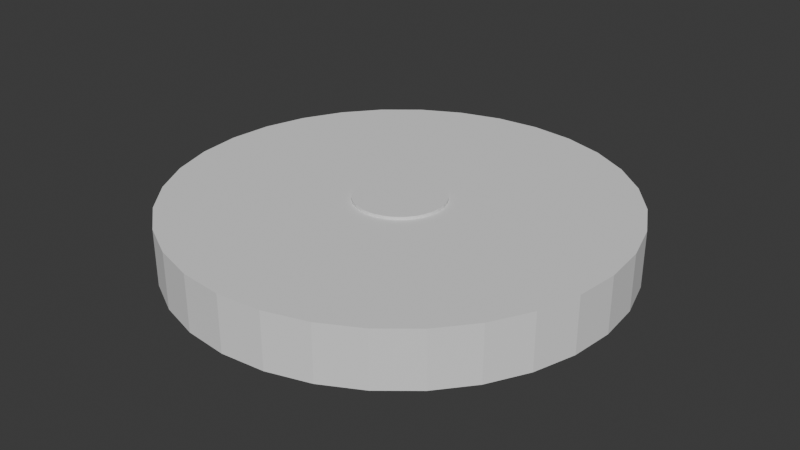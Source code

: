 # Source: parent.blend  (saved by Blender 4.4.32; exported with 4.5.12 LTS)
import bpy
from mathutils import Matrix  # noqa: F401  (used for matrix-valued properties, if any)

bpy.ops.wm.read_factory_settings(use_empty=True)
scene = bpy.context.scene
scene.name = 'Scene'

# ---- collections
col_collection = bpy.data.collections.new('Collection'); scene.collection.children.link(col_collection)

# ---- world
world_world = bpy.data.worlds.new('World'); scene.world = world_world
world_world.use_nodes = True; world_world.node_tree.nodes.clear()
_N = world_world.node_tree.nodes; _L = world_world.node_tree.links
n0 = _N.new('ShaderNodeOutputWorld'); n0.name = 'World Output'; n0.location = (300, 300)
n1 = _N.new('ShaderNodeBackground'); n1.name = 'Background'; n1.location = (10, 300)
n1.inputs[0].default_value = (0.05088, 0.05088, 0.05088, 1.0)
_L.new(n1.outputs[0], n0.inputs[0])
n0.is_active_output = True
world_world.color = (0.05088, 0.05088, 0.05088)
world_world.use_sun_shadow = False
world_world.sun_shadow_jitter_overblur = 0.0

# ---- meshes
me_cylinder_146 = bpy.data.meshes.new('Cylinder.146')
me_cylinder_146.from_pydata([(0.0, 1.0, -0.125), (0.0, 1.0, 0.125), (0.1951, 0.9808, -0.125), (0.1951, 0.9808, 0.125), (0.3827, 0.9239, -0.125), (0.3827, 0.9239, 0.125), (0.5556, 0.8315, -0.125), (0.5556, 0.8315, 0.125), (0.7071, 0.7071, -0.125), (0.7071, 0.7071, 0.125), (0.8315, 0.5556, -0.125), (0.8315, 0.5556, 0.125), (0.9239, 0.3827, -0.125), (0.9239, 0.3827, 0.125), (0.9808, 0.1951, -0.125), (0.9808, 0.1951, 0.125), (1.0, 0.0, -0.125), (1.0, 0.0, 0.125), (0.9808, -0.1951, -0.125), (0.9808, -0.1951, 0.125), (0.9239, -0.3827, -0.125), (0.9239, -0.3827, 0.125), (0.8315, -0.5556, -0.125), (0.8315, -0.5556, 0.125), (0.7071, -0.7071, -0.125), (0.7071, -0.7071, 0.125), (0.5556, -0.8315, -0.125), (0.5556, -0.8315, 0.125), (0.3827, -0.9239, -0.125), (0.3827, -0.9239, 0.125), (0.1951, -0.9808, -0.125), (0.1951, -0.9808, 0.125), (0.0, -1.0, -0.125), (0.0, -1.0, 0.125), (-0.1951, -0.9808, -0.125), (-0.1951, -0.9808, 0.125), (-0.3827, -0.9239, -0.125), (-0.3827, -0.9239, 0.125), (-0.5556, -0.8315, -0.125), (-0.5556, -0.8315, 0.125), (-0.7071, -0.7071, -0.125), (-0.7071, -0.7071, 0.125), (-0.8315, -0.5556, -0.125), (-0.8315, -0.5556, 0.125), (-0.9239, -0.3827, -0.125), (-0.9239, -0.3827, 0.125), (-0.9808, -0.1951, -0.125), (-0.9808, -0.1951, 0.125), (-1.0, 0.0, -0.125), (-1.0, 0.0, 0.125), (-0.9808, 0.1951, -0.125), (-0.9808, 0.1951, 0.125), (-0.9239, 0.3827, -0.125), (-0.9239, 0.3827, 0.125), (-0.8315, 0.5556, -0.125), (-0.8315, 0.5556, 0.125), (-0.7071, 0.7071, -0.125), (-0.7071, 0.7071, 0.125), (-0.5556, 0.8315, -0.125), (-0.5556, 0.8315, 0.125), (-0.3827, 0.9239, -0.125), (-0.3827, 0.9239, 0.125), (-0.1951, 0.9808, -0.125), (-0.1951, 0.9808, 0.125)], [], [(0, 1, 3, 2), (2, 3, 5, 4), (4, 5, 7, 6), (6, 7, 9, 8), (8, 9, 11, 10), (10, 11, 13, 12), (12, 13, 15, 14), (14, 15, 17, 16), (16, 17, 19, 18), (18, 19, 21, 20), (20, 21, 23, 22), (22, 23, 25, 24), (24, 25, 27, 26), (26, 27, 29, 28), (28, 29, 31, 30), (30, 31, 33, 32), (32, 33, 35, 34), (34, 35, 37, 36), (36, 37, 39, 38), (38, 39, 41, 40), (40, 41, 43, 42), (42, 43, 45, 44), (44, 45, 47, 46), (46, 47, 49, 48), (48, 49, 51, 50), (50, 51, 53, 52), (52, 53, 55, 54), (54, 55, 57, 56), (56, 57, 59, 58), (58, 59, 61, 60), (3, 1, 63, 61, 59, 57, 55, 53, 51, 49, 47, 45, 43, 41, 39, 37, 35, 33, 31, 29, 27, 25, 23, 21, 19, 17, 15, 13, 11, 9, 7, 5), (60, 61, 63, 62), (62, 63, 1, 0), (0, 2, 4, 6, 8, 10, 12, 14, 16, 18, 20, 22, 24, 26, 28, 30, 32, 34, 36, 38, 40, 42, 44, 46, 48, 50, 52, 54, 56, 58, 60, 62)])
_uv = me_cylinder_146.uv_layers.new(name='UVMap')
_uv.uv.foreach_set('vector', [1.0, 0.5, 1.0, 1.0, 0.9688, 1.0, 0.9688, 0.5, 0.9688, 0.5, 0.9688, 1.0, 0.9375, 1.0, 0.9375, 0.5, 0.9375, 0.5, 0.9375, 1.0, 0.9062, 1.0, 0.9062, 0.5, 0.9062, 0.5, 0.9062, 1.0, 0.875, 1.0, 0.875, 0.5, 0.875, 0.5, 0.875, 1.0, 0.8438, 1.0, 0.8438, 0.5, 0.8438, 0.5, 0.8438, 1.0, 0.8125, 1.0, 0.8125, 0.5, 0.8125, 0.5, 0.8125, 1.0, 0.7812, 1.0, 0.7812, 0.5, 0.7812, 0.5, 0.7812, 1.0, 0.75, 1.0, 0.75, 0.5, 0.75, 0.5, 0.75, 1.0, 0.7188, 1.0, 0.7188, 0.5, 0.7188, 0.5, 0.7188, 1.0, 0.6875, 1.0, 0.6875, 0.5, 0.6875, 0.5, 0.6875, 1.0, 0.6562, 1.0, 0.6562, 0.5, 0.6562, 0.5, 0.6562, 1.0, 0.625, 1.0, 0.625, 0.5, 0.625, 0.5, 0.625, 1.0, 0.5938, 1.0, 0.5938, 0.5, 0.5938, 0.5, 0.5938, 1.0, 0.5625, 1.0, 0.5625, 0.5, 0.5625, 0.5, 0.5625, 1.0, 0.5312, 1.0, 0.5312, 0.5, 0.5312, 0.5, 0.5312, 1.0, 0.5, 1.0, 0.5, 0.5, 0.5, 0.5, 0.5, 1.0, 0.4688, 1.0, 0.4688, 0.5, 0.4688, 0.5, 0.4688, 1.0, 0.4375, 1.0, 0.4375, 0.5, 0.4375, 0.5, 0.4375, 1.0, 0.4062, 1.0, 0.4062, 0.5, 0.4062, 0.5, 0.4062, 1.0, 0.375, 1.0, 0.375, 0.5, 0.375, 0.5, 0.375, 1.0, 0.3438, 1.0, 0.3438, 0.5, 0.3438, 0.5, 0.3438, 1.0, 0.3125, 1.0, 0.3125, 0.5, 0.3125, 0.5, 0.3125, 1.0, 0.2812, 1.0, 0.2812, 0.5, 0.2812, 0.5, 0.2812, 1.0, 0.25, 1.0, 0.25, 0.5, 0.25, 0.5, 0.25, 1.0, 0.2188, 1.0, 0.2188, 0.5, 0.2188, 0.5, 0.2188, 1.0, 0.1875, 1.0, 0.1875, 0.5, 0.1875, 0.5, 0.1875, 1.0, 0.1562, 1.0, 0.1562, 0.5, 0.1562, 0.5, 0.1562, 1.0, 0.125, 1.0, 0.125, 0.5, 0.125, 0.5, 0.125, 1.0, 0.09375, 1.0, 0.09375, 0.5, 0.09375, 0.5, 0.09375, 1.0, 0.0625, 1.0, 0.0625, 0.5, 0.2968, 0.4854, 0.25, 0.49, 0.2032, 0.4854, 0.1582, 0.4717, 0.1167, 0.4496, 0.08029, 0.4197, 0.05045, 0.3833, 0.02827, 0.3418, 0.01461, 0.2968, 0.01, 0.25, 0.01461, 0.2032, 0.02827, 0.1582, 0.05045, 0.1167, 0.08029, 0.08029, 0.1167, 0.05045, 0.1582, 0.02827, 0.2032, 0.01461, 0.25, 0.01, 0.2968, 0.01461, 0.3418, 0.02827, 0.3833, 0.05045, 0.4197, 0.08029, 0.4496, 0.1167, 0.4717, 0.1582, 0.4854, 0.2032, 0.49, 0.25, 0.4854, 0.2968, 0.4717, 0.3418, 0.4496, 0.3833, 0.4197, 0.4197, 0.3833, 0.4496, 0.3418, 0.4717, 0.0625, 0.5, 0.0625, 1.0, 0.03125, 1.0, 0.03125, 0.5, 0.03125, 0.5, 0.03125, 1.0, 0.0, 1.0, 0.0, 0.5, 0.75, 0.49, 0.7968, 0.4854, 0.8418, 0.4717, 0.8833, 0.4496, 0.9197, 0.4197, 0.9496, 0.3833, 0.9717, 0.3418, 0.9854, 0.2968, 0.99, 0.25, 0.9854, 0.2032, 0.9717, 0.1582, 0.9496, 0.1167, 0.9197, 0.08029, 0.8833, 0.05045, 0.8418, 0.02827, 0.7968, 0.01461, 0.75, 0.01, 0.7032, 0.01461, 0.6582, 0.02827, 0.6167, 0.05045, 0.5803, 0.08029, 0.5504, 0.1167, 0.5283, 0.1582, 0.5146, 0.2032, 0.51, 0.25, 0.5146, 0.2968, 0.5283, 0.3418, 0.5504, 0.3833, 0.5803, 0.4197, 0.6167, 0.4496, 0.6582, 0.4717, 0.7032, 0.4854])
me_cylinder_146.update()
me_cylinder_147 = bpy.data.meshes.new('Cylinder.147')
me_cylinder_147.from_pydata([(0.0, 0.2, -0.1375), (0.0, 0.2, 0.1375), (0.03902, 0.1962, -0.1375), (0.03902, 0.1962, 0.1375), (0.07654, 0.1848, -0.1375), (0.07654, 0.1848, 0.1375), (0.1111, 0.1663, -0.1375), (0.1111, 0.1663, 0.1375), (0.1414, 0.1414, -0.1375), (0.1414, 0.1414, 0.1375), (0.1663, 0.1111, -0.1375), (0.1663, 0.1111, 0.1375), (0.1848, 0.07654, -0.1375), (0.1848, 0.07654, 0.1375), (0.1962, 0.03902, -0.1375), (0.1962, 0.03902, 0.1375), (0.2, 0.0, -0.1375), (0.2, 0.0, 0.1375), (0.1962, -0.03902, -0.1375), (0.1962, -0.03902, 0.1375), (0.1848, -0.07654, -0.1375), (0.1848, -0.07654, 0.1375), (0.1663, -0.1111, -0.1375), (0.1663, -0.1111, 0.1375), (0.1414, -0.1414, -0.1375), (0.1414, -0.1414, 0.1375), (0.1111, -0.1663, -0.1375), (0.1111, -0.1663, 0.1375), (0.07654, -0.1848, -0.1375), (0.07654, -0.1848, 0.1375), (0.03902, -0.1962, -0.1375), (0.03902, -0.1962, 0.1375), (0.0, -0.2, -0.1375), (0.0, -0.2, 0.1375), (-0.03902, -0.1962, -0.1375), (-0.03902, -0.1962, 0.1375), (-0.07654, -0.1848, -0.1375), (-0.07654, -0.1848, 0.1375), (-0.1111, -0.1663, -0.1375), (-0.1111, -0.1663, 0.1375), (-0.1414, -0.1414, -0.1375), (-0.1414, -0.1414, 0.1375), (-0.1663, -0.1111, -0.1375), (-0.1663, -0.1111, 0.1375), (-0.1848, -0.07654, -0.1375), (-0.1848, -0.07654, 0.1375), (-0.1962, -0.03902, -0.1375), (-0.1962, -0.03902, 0.1375), (-0.2, 0.0, -0.1375), (-0.2, 0.0, 0.1375), (-0.1962, 0.03902, -0.1375), (-0.1962, 0.03902, 0.1375), (-0.1848, 0.07654, -0.1375), (-0.1848, 0.07654, 0.1375), (-0.1663, 0.1111, -0.1375), (-0.1663, 0.1111, 0.1375), (-0.1414, 0.1414, -0.1375), (-0.1414, 0.1414, 0.1375), (-0.1111, 0.1663, -0.1375), (-0.1111, 0.1663, 0.1375), (-0.07654, 0.1848, -0.1375), (-0.07654, 0.1848, 0.1375), (-0.03902, 0.1962, -0.1375), (-0.03902, 0.1962, 0.1375)], [], [(0, 1, 3, 2), (2, 3, 5, 4), (4, 5, 7, 6), (6, 7, 9, 8), (8, 9, 11, 10), (10, 11, 13, 12), (12, 13, 15, 14), (14, 15, 17, 16), (16, 17, 19, 18), (18, 19, 21, 20), (20, 21, 23, 22), (22, 23, 25, 24), (24, 25, 27, 26), (26, 27, 29, 28), (28, 29, 31, 30), (30, 31, 33, 32), (32, 33, 35, 34), (34, 35, 37, 36), (36, 37, 39, 38), (38, 39, 41, 40), (40, 41, 43, 42), (42, 43, 45, 44), (44, 45, 47, 46), (46, 47, 49, 48), (48, 49, 51, 50), (50, 51, 53, 52), (52, 53, 55, 54), (54, 55, 57, 56), (56, 57, 59, 58), (58, 59, 61, 60), (3, 1, 63, 61, 59, 57, 55, 53, 51, 49, 47, 45, 43, 41, 39, 37, 35, 33, 31, 29, 27, 25, 23, 21, 19, 17, 15, 13, 11, 9, 7, 5), (60, 61, 63, 62), (62, 63, 1, 0), (0, 2, 4, 6, 8, 10, 12, 14, 16, 18, 20, 22, 24, 26, 28, 30, 32, 34, 36, 38, 40, 42, 44, 46, 48, 50, 52, 54, 56, 58, 60, 62)])
_uv = me_cylinder_147.uv_layers.new(name='UVMap')
_uv.uv.foreach_set('vector', [1.0, 0.5, 1.0, 1.0, 0.9688, 1.0, 0.9688, 0.5, 0.9688, 0.5, 0.9688, 1.0, 0.9375, 1.0, 0.9375, 0.5, 0.9375, 0.5, 0.9375, 1.0, 0.9062, 1.0, 0.9062, 0.5, 0.9062, 0.5, 0.9062, 1.0, 0.875, 1.0, 0.875, 0.5, 0.875, 0.5, 0.875, 1.0, 0.8438, 1.0, 0.8438, 0.5, 0.8438, 0.5, 0.8438, 1.0, 0.8125, 1.0, 0.8125, 0.5, 0.8125, 0.5, 0.8125, 1.0, 0.7812, 1.0, 0.7812, 0.5, 0.7812, 0.5, 0.7812, 1.0, 0.75, 1.0, 0.75, 0.5, 0.75, 0.5, 0.75, 1.0, 0.7188, 1.0, 0.7188, 0.5, 0.7188, 0.5, 0.7188, 1.0, 0.6875, 1.0, 0.6875, 0.5, 0.6875, 0.5, 0.6875, 1.0, 0.6562, 1.0, 0.6562, 0.5, 0.6562, 0.5, 0.6562, 1.0, 0.625, 1.0, 0.625, 0.5, 0.625, 0.5, 0.625, 1.0, 0.5938, 1.0, 0.5938, 0.5, 0.5938, 0.5, 0.5938, 1.0, 0.5625, 1.0, 0.5625, 0.5, 0.5625, 0.5, 0.5625, 1.0, 0.5312, 1.0, 0.5312, 0.5, 0.5312, 0.5, 0.5312, 1.0, 0.5, 1.0, 0.5, 0.5, 0.5, 0.5, 0.5, 1.0, 0.4688, 1.0, 0.4688, 0.5, 0.4688, 0.5, 0.4688, 1.0, 0.4375, 1.0, 0.4375, 0.5, 0.4375, 0.5, 0.4375, 1.0, 0.4062, 1.0, 0.4062, 0.5, 0.4062, 0.5, 0.4062, 1.0, 0.375, 1.0, 0.375, 0.5, 0.375, 0.5, 0.375, 1.0, 0.3438, 1.0, 0.3438, 0.5, 0.3438, 0.5, 0.3438, 1.0, 0.3125, 1.0, 0.3125, 0.5, 0.3125, 0.5, 0.3125, 1.0, 0.2812, 1.0, 0.2812, 0.5, 0.2812, 0.5, 0.2812, 1.0, 0.25, 1.0, 0.25, 0.5, 0.25, 0.5, 0.25, 1.0, 0.2188, 1.0, 0.2188, 0.5, 0.2188, 0.5, 0.2188, 1.0, 0.1875, 1.0, 0.1875, 0.5, 0.1875, 0.5, 0.1875, 1.0, 0.1562, 1.0, 0.1562, 0.5, 0.1562, 0.5, 0.1562, 1.0, 0.125, 1.0, 0.125, 0.5, 0.125, 0.5, 0.125, 1.0, 0.09375, 1.0, 0.09375, 0.5, 0.09375, 0.5, 0.09375, 1.0, 0.0625, 1.0, 0.0625, 0.5, 0.2968, 0.4854, 0.25, 0.49, 0.2032, 0.4854, 0.1582, 0.4717, 0.1167, 0.4496, 0.08029, 0.4197, 0.05045, 0.3833, 0.02827, 0.3418, 0.01461, 0.2968, 0.01, 0.25, 0.01461, 0.2032, 0.02827, 0.1582, 0.05045, 0.1167, 0.08029, 0.08029, 0.1167, 0.05045, 0.1582, 0.02827, 0.2032, 0.01461, 0.25, 0.01, 0.2968, 0.01461, 0.3418, 0.02827, 0.3833, 0.05045, 0.4197, 0.08029, 0.4496, 0.1167, 0.4717, 0.1582, 0.4854, 0.2032, 0.49, 0.25, 0.4854, 0.2968, 0.4717, 0.3418, 0.4496, 0.3833, 0.4197, 0.4197, 0.3833, 0.4496, 0.3418, 0.4717, 0.0625, 0.5, 0.0625, 1.0, 0.03125, 1.0, 0.03125, 0.5, 0.03125, 0.5, 0.03125, 1.0, 0.0, 1.0, 0.0, 0.5, 0.75, 0.49, 0.7968, 0.4854, 0.8418, 0.4717, 0.8833, 0.4496, 0.9197, 0.4197, 0.9496, 0.3833, 0.9717, 0.3418, 0.9854, 0.2968, 0.99, 0.25, 0.9854, 0.2032, 0.9717, 0.1582, 0.9496, 0.1167, 0.9197, 0.08029, 0.8833, 0.05045, 0.8418, 0.02827, 0.7968, 0.01461, 0.75, 0.01, 0.7032, 0.01461, 0.6582, 0.02827, 0.6167, 0.05045, 0.5803, 0.08029, 0.5504, 0.1167, 0.5283, 0.1582, 0.5146, 0.2032, 0.51, 0.25, 0.5146, 0.2968, 0.5283, 0.3418, 0.5504, 0.3833, 0.5803, 0.4197, 0.6167, 0.4496, 0.6582, 0.4717, 0.7032, 0.4854])
me_cylinder_147.update()

# ---- objects
ob_cylinder = bpy.data.objects.new('Cylinder', me_cylinder_146)
ob_cylinder_001 = bpy.data.objects.new('Cylinder.001', me_cylinder_147)

# ---- transforms, parenting, visibility, modifiers, constraints
ob_cylinder.location = (-2.0, 4.0, 0.0)
ob_cylinder_001.location = (-2.0, 4.0, 0.0)

# ---- collection membership
col_collection.objects.link(ob_cylinder)
col_collection.objects.link(ob_cylinder_001)

# ---- scene / render settings (as saved in the file)
scene.frame_start = 1; scene.frame_end = 180; scene.frame_set(43)
scene.render.engine = 'BLENDER_EEVEE_NEXT'
scene.cycles.sampling_pattern = 'TABULATED_SOBOL'
bpy.context.view_layer.update()

# ---- added for rendering (the .blend has no active camera and no usable light): camera, sun
cam_auto = bpy.data.cameras.new('AutoCamera')
cam_auto.lens = 50.0
cam_auto.sensor_width = 36.0
cam_auto.clip_end = 1000.0
ob_auto_camera = bpy.data.objects.new('AutoCamera', cam_auto)
scene.collection.objects.link(ob_auto_camera)
ob_auto_camera.location = (0.62927, 0.844875, 2.10342)
ob_auto_camera.rotation_euler = (1.09748, -7.21219e-08, 0.694738)
scene.camera = ob_auto_camera
light_auto_sun = bpy.data.lights.new('AutoSun', 'SUN')
light_auto_sun.energy = 3.0
light_auto_sun.angle = 0.0523599
ob_auto_sun = bpy.data.objects.new('AutoSun', light_auto_sun)
scene.collection.objects.link(ob_auto_sun)
ob_auto_sun.rotation_euler = (0.872665, 0.174533, 0.523599)
bpy.context.view_layer.update()
